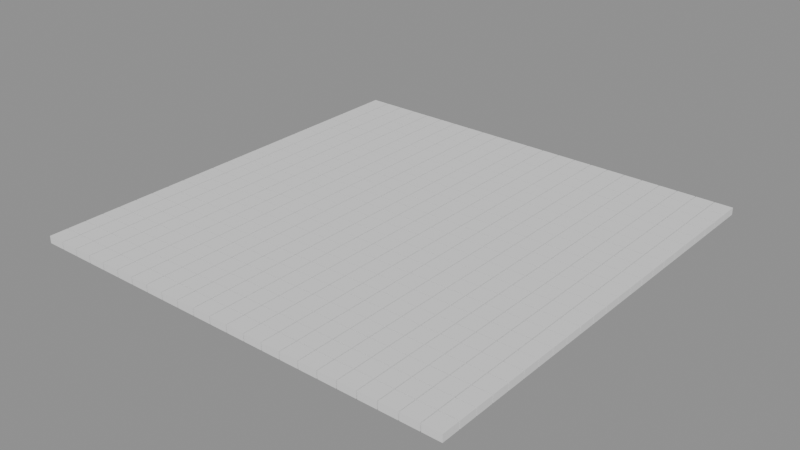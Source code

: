# Source: p0229.blend  (saved by Blender 4.5.90; exported with 4.5.12 LTS)
import bpy
from mathutils import Matrix  # noqa: F401  (used for matrix-valued properties, if any)

bpy.ops.wm.read_factory_settings(use_empty=True)
scene = bpy.context.scene
scene.name = 'Scene'

# ---- collections
col_asset_p0229 = bpy.data.collections.new('Asset_p0229'); scene.collection.children.link(col_asset_p0229)

# ---- meshes
me_cube = bpy.data.meshes.new('Cube')
me_cube.from_pydata([(-0.1, -0.1, -0.04), (-0.1, -0.1, 0.04), (-0.1, 0.1, -0.04), (-0.1, 0.1, 0.04), (0.1, -0.1, -0.04), (0.1, -0.1, 0.04), (0.1, 0.1, -0.04), (0.1, 0.1, 0.04)], [], [(0, 1, 3, 2), (2, 3, 7, 6), (6, 7, 5, 4), (4, 5, 1, 0), (2, 6, 4, 0), (7, 3, 1, 5)])
_uv = me_cube.uv_layers.new(name='UVMap')
_uv.uv.foreach_set('vector', [0.375, 0.0, 0.625, 0.0, 0.625, 0.25, 0.375, 0.25, 0.375, 0.25, 0.625, 0.25, 0.625, 0.5, 0.375, 0.5, 0.375, 0.5, 0.625, 0.5, 0.625, 0.75, 0.375, 0.75, 0.375, 0.75, 0.625, 0.75, 0.625, 1.0, 0.375, 1.0, 0.125, 0.5, 0.375, 0.5, 0.375, 0.75, 0.125, 0.75, 0.625, 0.5, 0.875, 0.5, 0.875, 0.75, 0.625, 0.75])
me_cube.update()

# ---- objects
ob_adoquinbase = bpy.data.objects.new('AdoquinBase', me_cube)

# ---- transforms, parenting, visibility, modifiers, constraints
ob_adoquinbase.location = (-2.395, -2.395, 0.0)
_m = ob_adoquinbase.modifiers.new('ArrayX', 'ARRAY')
_m.count = 23
_m.relative_offset_displace = (1.05, 0.0, 0.0)
_m = ob_adoquinbase.modifiers.new('ArrayY', 'ARRAY')
_m.count = 23
_m.relative_offset_displace = (0.0, 1.05, 0.0)

# ---- collection membership
col_asset_p0229.objects.link(ob_adoquinbase)

# ---- scene / render settings (as saved in the file)
scene.frame_start = 1; scene.frame_end = 250; scene.frame_set(1)
scene.render.engine = 'BLENDER_EEVEE_NEXT'
bpy.context.view_layer.update()

# ---- added for rendering (the .blend has no active camera and no usable light): camera, sun + grey world if the file has none
cam_auto = bpy.data.cameras.new('AutoCamera')
cam_auto.lens = 50.0
cam_auto.sensor_width = 36.0
cam_auto.clip_end = 1000.0
ob_auto_camera = bpy.data.objects.new('AutoCamera', cam_auto)
scene.collection.objects.link(ob_auto_camera)
ob_auto_camera.location = (6.22224, -7.65368, 5.04579)
ob_auto_camera.rotation_euler = (1.09748, -7.21219e-08, 0.694738)
scene.camera = ob_auto_camera
light_auto_sun = bpy.data.lights.new('AutoSun', 'SUN')
light_auto_sun.energy = 3.0
light_auto_sun.angle = 0.0523599
ob_auto_sun = bpy.data.objects.new('AutoSun', light_auto_sun)
scene.collection.objects.link(ob_auto_sun)
ob_auto_sun.rotation_euler = (0.872665, 0.174533, 0.523599)
if scene.world is None:
    world_auto = bpy.data.worlds.new('AutoWorld')
    world_auto.color = (0.3, 0.3, 0.3)
    scene.world = world_auto
bpy.context.view_layer.update()
